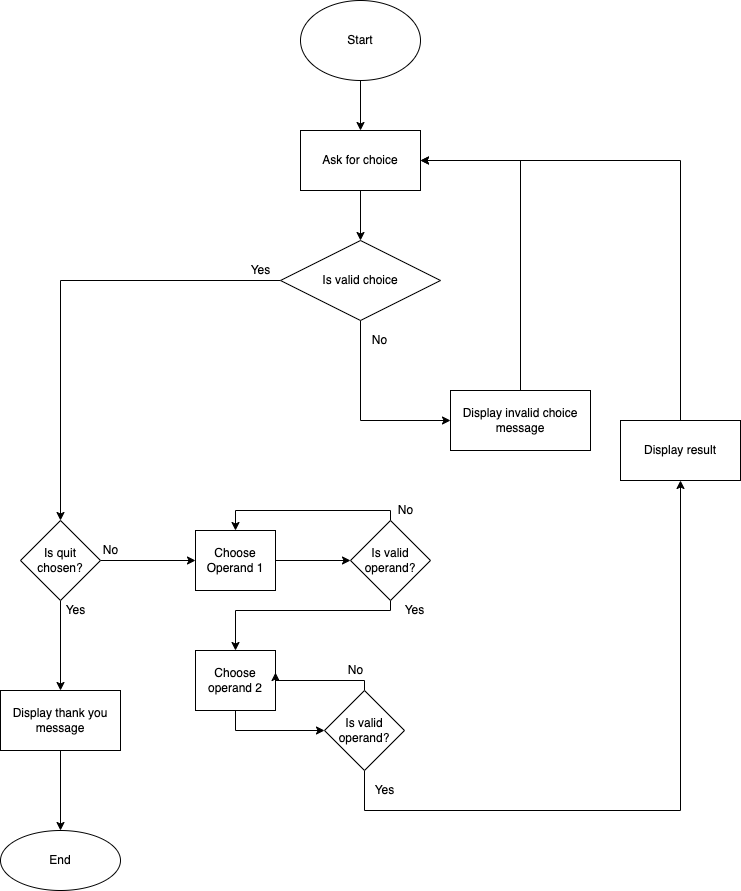

The diagram above was exported from draw.io. Its source (the exported page's mxGraphModel, read from the mxfile embedded in the PNG):
<mxGraphModel dx="1161" dy="518" grid="1" gridSize="10" guides="1" tooltips="1" connect="1" arrows="1" fold="1" page="1" pageScale="1" pageWidth="827" pageHeight="1169" math="0" shadow="0">
  <root>
    <mxCell id="0" />
    <mxCell id="1" parent="0" />
    <mxCell id="ASUWvT753BZ1Ng2OAz7w-3" value="" style="edgeStyle=orthogonalEdgeStyle;rounded=0;orthogonalLoop=1;jettySize=auto;html=1;" edge="1" parent="1" source="ASUWvT753BZ1Ng2OAz7w-1" target="ASUWvT753BZ1Ng2OAz7w-2">
      <mxGeometry relative="1" as="geometry" />
    </mxCell>
    <mxCell id="ASUWvT753BZ1Ng2OAz7w-1" value="Start" style="ellipse;whiteSpace=wrap;html=1;" vertex="1" parent="1">
      <mxGeometry x="350" y="10" width="120" height="80" as="geometry" />
    </mxCell>
    <mxCell id="ASUWvT753BZ1Ng2OAz7w-7" value="" style="edgeStyle=orthogonalEdgeStyle;rounded=0;orthogonalLoop=1;jettySize=auto;html=1;" edge="1" parent="1" source="ASUWvT753BZ1Ng2OAz7w-2" target="ASUWvT753BZ1Ng2OAz7w-6">
      <mxGeometry relative="1" as="geometry" />
    </mxCell>
    <mxCell id="ASUWvT753BZ1Ng2OAz7w-2" value="Ask for choice" style="whiteSpace=wrap;html=1;" vertex="1" parent="1">
      <mxGeometry x="350" y="140" width="120" height="60" as="geometry" />
    </mxCell>
    <mxCell id="ASUWvT753BZ1Ng2OAz7w-12" value="" style="edgeStyle=orthogonalEdgeStyle;rounded=0;orthogonalLoop=1;jettySize=auto;html=1;" edge="1" parent="1" source="ASUWvT753BZ1Ng2OAz7w-6" target="ASUWvT753BZ1Ng2OAz7w-11">
      <mxGeometry relative="1" as="geometry">
        <Array as="points">
          <mxPoint x="410" y="430" />
        </Array>
      </mxGeometry>
    </mxCell>
    <mxCell id="ASUWvT753BZ1Ng2OAz7w-19" value="" style="edgeStyle=orthogonalEdgeStyle;rounded=0;orthogonalLoop=1;jettySize=auto;html=1;" edge="1" parent="1" source="ASUWvT753BZ1Ng2OAz7w-6" target="ASUWvT753BZ1Ng2OAz7w-18">
      <mxGeometry relative="1" as="geometry" />
    </mxCell>
    <mxCell id="ASUWvT753BZ1Ng2OAz7w-6" value="Is valid choice" style="rhombus;whiteSpace=wrap;html=1;" vertex="1" parent="1">
      <mxGeometry x="330" y="250" width="160" height="80" as="geometry" />
    </mxCell>
    <mxCell id="ASUWvT753BZ1Ng2OAz7w-10" value="Yes" style="text;html=1;align=center;verticalAlign=middle;resizable=0;points=[];autosize=1;strokeColor=none;fillColor=none;" vertex="1" parent="1">
      <mxGeometry x="290" y="270" width="40" height="20" as="geometry" />
    </mxCell>
    <mxCell id="ASUWvT753BZ1Ng2OAz7w-46" style="edgeStyle=orthogonalEdgeStyle;rounded=0;orthogonalLoop=1;jettySize=auto;html=1;entryX=1;entryY=0.5;entryDx=0;entryDy=0;" edge="1" parent="1" source="ASUWvT753BZ1Ng2OAz7w-11" target="ASUWvT753BZ1Ng2OAz7w-2">
      <mxGeometry relative="1" as="geometry">
        <Array as="points">
          <mxPoint x="570" y="170" />
        </Array>
      </mxGeometry>
    </mxCell>
    <mxCell id="ASUWvT753BZ1Ng2OAz7w-11" value="Display invalid choice message" style="whiteSpace=wrap;html=1;" vertex="1" parent="1">
      <mxGeometry x="500" y="400" width="140" height="60" as="geometry" />
    </mxCell>
    <mxCell id="ASUWvT753BZ1Ng2OAz7w-13" value="No" style="text;html=1;align=center;verticalAlign=middle;resizable=0;points=[];autosize=1;strokeColor=none;fillColor=none;" vertex="1" parent="1">
      <mxGeometry x="414" y="340" width="30" height="20" as="geometry" />
    </mxCell>
    <mxCell id="ASUWvT753BZ1Ng2OAz7w-23" value="" style="edgeStyle=orthogonalEdgeStyle;rounded=0;orthogonalLoop=1;jettySize=auto;html=1;" edge="1" parent="1" source="ASUWvT753BZ1Ng2OAz7w-18" target="ASUWvT753BZ1Ng2OAz7w-22">
      <mxGeometry relative="1" as="geometry" />
    </mxCell>
    <mxCell id="ASUWvT753BZ1Ng2OAz7w-43" value="" style="edgeStyle=orthogonalEdgeStyle;rounded=0;orthogonalLoop=1;jettySize=auto;html=1;" edge="1" parent="1" source="ASUWvT753BZ1Ng2OAz7w-18" target="ASUWvT753BZ1Ng2OAz7w-42">
      <mxGeometry relative="1" as="geometry" />
    </mxCell>
    <mxCell id="ASUWvT753BZ1Ng2OAz7w-18" value="Is quit chosen?" style="rhombus;whiteSpace=wrap;html=1;" vertex="1" parent="1">
      <mxGeometry x="70" y="530" width="80" height="80" as="geometry" />
    </mxCell>
    <mxCell id="ASUWvT753BZ1Ng2OAz7w-27" value="" style="edgeStyle=orthogonalEdgeStyle;rounded=0;orthogonalLoop=1;jettySize=auto;html=1;" edge="1" parent="1" source="ASUWvT753BZ1Ng2OAz7w-22" target="ASUWvT753BZ1Ng2OAz7w-26">
      <mxGeometry relative="1" as="geometry" />
    </mxCell>
    <mxCell id="ASUWvT753BZ1Ng2OAz7w-22" value="Choose Operand 1" style="whiteSpace=wrap;html=1;" vertex="1" parent="1">
      <mxGeometry x="245" y="540" width="80" height="60" as="geometry" />
    </mxCell>
    <mxCell id="ASUWvT753BZ1Ng2OAz7w-24" value="Yes" style="text;html=1;align=center;verticalAlign=middle;resizable=0;points=[];autosize=1;strokeColor=none;fillColor=none;" vertex="1" parent="1">
      <mxGeometry x="105" y="610" width="40" height="20" as="geometry" />
    </mxCell>
    <mxCell id="ASUWvT753BZ1Ng2OAz7w-25" value="No" style="text;html=1;align=center;verticalAlign=middle;resizable=0;points=[];autosize=1;strokeColor=none;fillColor=none;" vertex="1" parent="1">
      <mxGeometry x="145" y="550" width="30" height="20" as="geometry" />
    </mxCell>
    <mxCell id="ASUWvT753BZ1Ng2OAz7w-49" style="edgeStyle=orthogonalEdgeStyle;rounded=0;orthogonalLoop=1;jettySize=auto;html=1;entryX=0.5;entryY=0;entryDx=0;entryDy=0;" edge="1" parent="1" source="ASUWvT753BZ1Ng2OAz7w-26" target="ASUWvT753BZ1Ng2OAz7w-22">
      <mxGeometry relative="1" as="geometry">
        <Array as="points">
          <mxPoint x="440" y="520" />
          <mxPoint x="285" y="520" />
        </Array>
      </mxGeometry>
    </mxCell>
    <mxCell id="ASUWvT753BZ1Ng2OAz7w-50" style="edgeStyle=orthogonalEdgeStyle;rounded=0;orthogonalLoop=1;jettySize=auto;html=1;entryX=0.5;entryY=0;entryDx=0;entryDy=0;" edge="1" parent="1" source="ASUWvT753BZ1Ng2OAz7w-26" target="ASUWvT753BZ1Ng2OAz7w-30">
      <mxGeometry relative="1" as="geometry">
        <Array as="points">
          <mxPoint x="440" y="620" />
          <mxPoint x="285" y="620" />
        </Array>
      </mxGeometry>
    </mxCell>
    <mxCell id="ASUWvT753BZ1Ng2OAz7w-26" value="Is valid operand?" style="rhombus;whiteSpace=wrap;html=1;" vertex="1" parent="1">
      <mxGeometry x="400" y="530" width="80" height="80" as="geometry" />
    </mxCell>
    <mxCell id="ASUWvT753BZ1Ng2OAz7w-29" value="No" style="text;html=1;align=center;verticalAlign=middle;resizable=0;points=[];autosize=1;strokeColor=none;fillColor=none;" vertex="1" parent="1">
      <mxGeometry x="440" y="510" width="30" height="20" as="geometry" />
    </mxCell>
    <mxCell id="ASUWvT753BZ1Ng2OAz7w-33" value="" style="edgeStyle=orthogonalEdgeStyle;rounded=0;orthogonalLoop=1;jettySize=auto;html=1;exitX=0.5;exitY=1;exitDx=0;exitDy=0;" edge="1" parent="1" source="ASUWvT753BZ1Ng2OAz7w-30" target="ASUWvT753BZ1Ng2OAz7w-32">
      <mxGeometry relative="1" as="geometry">
        <mxPoint x="285" y="830" as="sourcePoint" />
      </mxGeometry>
    </mxCell>
    <mxCell id="ASUWvT753BZ1Ng2OAz7w-30" value="Choose operand 2" style="whiteSpace=wrap;html=1;" vertex="1" parent="1">
      <mxGeometry x="245" y="660" width="80" height="60" as="geometry" />
    </mxCell>
    <mxCell id="ASUWvT753BZ1Ng2OAz7w-37" value="" style="edgeStyle=orthogonalEdgeStyle;rounded=0;orthogonalLoop=1;jettySize=auto;html=1;exitX=0.5;exitY=1;exitDx=0;exitDy=0;" edge="1" parent="1" source="ASUWvT753BZ1Ng2OAz7w-32" target="ASUWvT753BZ1Ng2OAz7w-36">
      <mxGeometry relative="1" as="geometry">
        <Array as="points">
          <mxPoint x="414" y="820" />
          <mxPoint x="730" y="820" />
        </Array>
      </mxGeometry>
    </mxCell>
    <mxCell id="ASUWvT753BZ1Ng2OAz7w-52" style="edgeStyle=orthogonalEdgeStyle;rounded=0;orthogonalLoop=1;jettySize=auto;html=1;entryX=1;entryY=0.367;entryDx=0;entryDy=0;entryPerimeter=0;" edge="1" parent="1" source="ASUWvT753BZ1Ng2OAz7w-32" target="ASUWvT753BZ1Ng2OAz7w-30">
      <mxGeometry relative="1" as="geometry">
        <mxPoint x="490" y="680" as="targetPoint" />
        <Array as="points">
          <mxPoint x="414" y="690" />
          <mxPoint x="325" y="690" />
        </Array>
      </mxGeometry>
    </mxCell>
    <mxCell id="ASUWvT753BZ1Ng2OAz7w-32" value="Is valid operand?" style="rhombus;whiteSpace=wrap;html=1;" vertex="1" parent="1">
      <mxGeometry x="374" y="700" width="80" height="80" as="geometry" />
    </mxCell>
    <mxCell id="ASUWvT753BZ1Ng2OAz7w-35" value="No" style="text;html=1;align=center;verticalAlign=middle;resizable=0;points=[];autosize=1;strokeColor=none;fillColor=none;" vertex="1" parent="1">
      <mxGeometry x="390" y="670" width="30" height="20" as="geometry" />
    </mxCell>
    <mxCell id="ASUWvT753BZ1Ng2OAz7w-40" style="edgeStyle=orthogonalEdgeStyle;rounded=0;orthogonalLoop=1;jettySize=auto;html=1;entryX=1;entryY=0.5;entryDx=0;entryDy=0;" edge="1" parent="1" source="ASUWvT753BZ1Ng2OAz7w-36" target="ASUWvT753BZ1Ng2OAz7w-2">
      <mxGeometry relative="1" as="geometry">
        <Array as="points">
          <mxPoint x="730" y="170" />
        </Array>
      </mxGeometry>
    </mxCell>
    <mxCell id="ASUWvT753BZ1Ng2OAz7w-36" value="Display result" style="whiteSpace=wrap;html=1;" vertex="1" parent="1">
      <mxGeometry x="670" y="430" width="120" height="60" as="geometry" />
    </mxCell>
    <mxCell id="ASUWvT753BZ1Ng2OAz7w-38" value="Yes" style="text;html=1;align=center;verticalAlign=middle;resizable=0;points=[];autosize=1;strokeColor=none;fillColor=none;" vertex="1" parent="1">
      <mxGeometry x="444" y="610" width="40" height="20" as="geometry" />
    </mxCell>
    <mxCell id="ASUWvT753BZ1Ng2OAz7w-45" value="" style="edgeStyle=orthogonalEdgeStyle;rounded=0;orthogonalLoop=1;jettySize=auto;html=1;" edge="1" parent="1" source="ASUWvT753BZ1Ng2OAz7w-42" target="ASUWvT753BZ1Ng2OAz7w-44">
      <mxGeometry relative="1" as="geometry" />
    </mxCell>
    <mxCell id="ASUWvT753BZ1Ng2OAz7w-42" value="Display thank you message" style="whiteSpace=wrap;html=1;" vertex="1" parent="1">
      <mxGeometry x="50" y="700" width="120" height="60" as="geometry" />
    </mxCell>
    <mxCell id="ASUWvT753BZ1Ng2OAz7w-44" value="End" style="ellipse;whiteSpace=wrap;html=1;" vertex="1" parent="1">
      <mxGeometry x="50" y="840" width="120" height="60" as="geometry" />
    </mxCell>
    <mxCell id="ASUWvT753BZ1Ng2OAz7w-53" value="Yes" style="text;html=1;align=center;verticalAlign=middle;resizable=0;points=[];autosize=1;strokeColor=none;fillColor=none;" vertex="1" parent="1">
      <mxGeometry x="414" y="790" width="40" height="20" as="geometry" />
    </mxCell>
  </root>
</mxGraphModel>